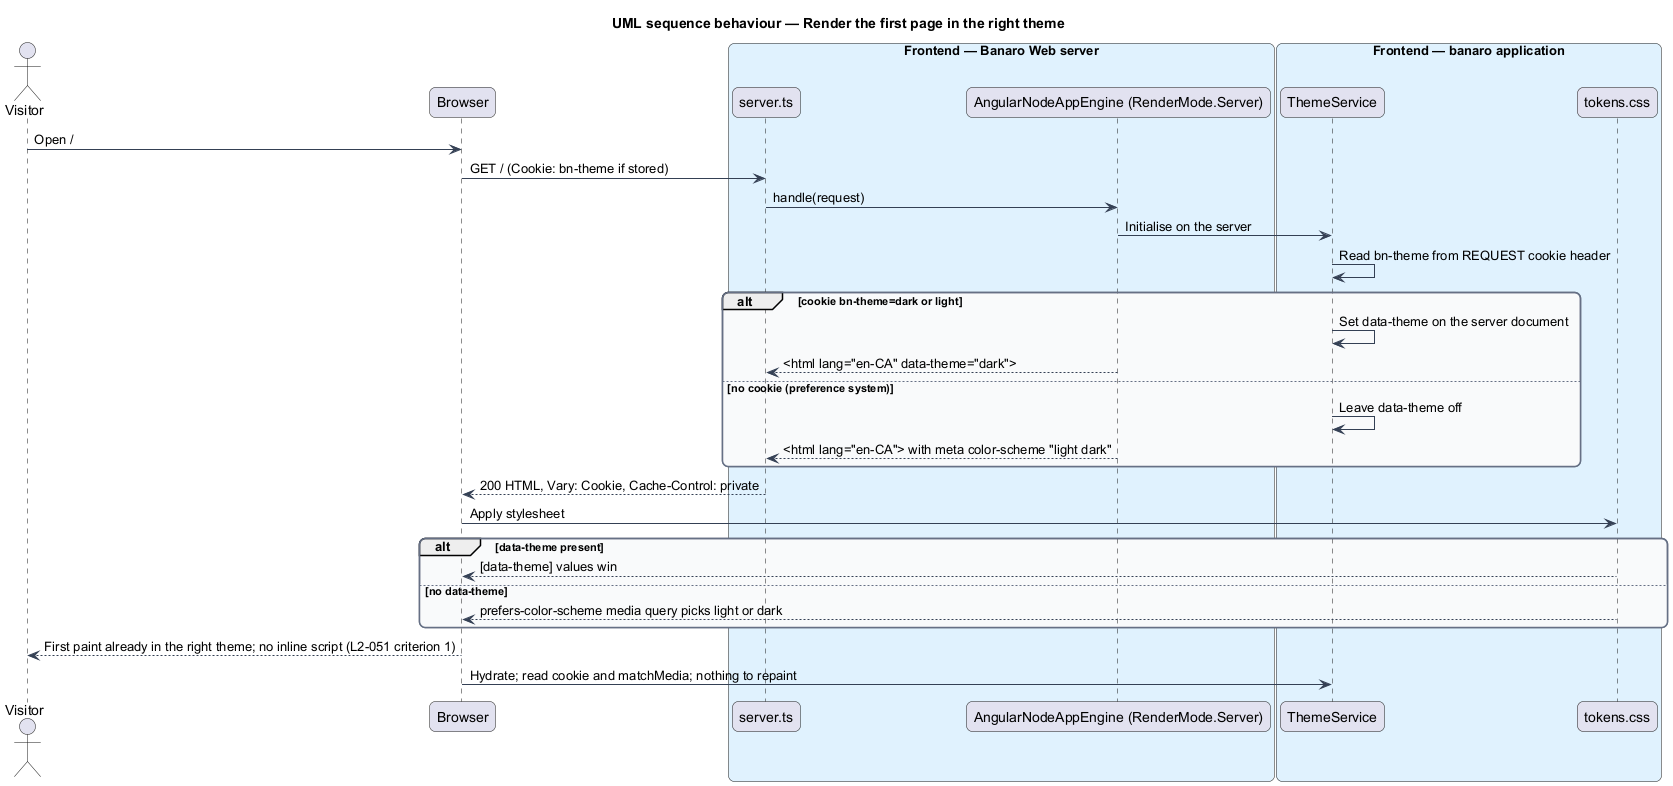

The diagram above was rendered by PlantUML. Its source (embedded in the PNG):
@startuml
title UML sequence behaviour — Render the first page in the right theme
skinparam backgroundColor #FFFFFF
skinparam shadowing false
skinparam roundcorner 12
skinparam defaultFontName Arial
skinparam ArrowColor #344054
skinparam rectangle {
  BorderColor #344054
  FontColor #101828
}
skinparam package {
  BorderColor #667085
  FontColor #101828
  BackgroundColor #F9FAFB
}
actor "Visitor" as actor
participant "Browser" as browser
box "Frontend — Banaro Web server" #E0F2FE
  participant "server.ts" as server
  participant "AngularNodeAppEngine (RenderMode.Server)" as engine
end box
box "Frontend — banaro application" #E0F2FE
  participant "ThemeService" as theme
  participant "tokens.css" as tokens
end box

actor -> browser : Open /
browser -> server : GET / (Cookie: bn-theme if stored)
server -> engine : handle(request)
engine -> theme : Initialise on the server
theme -> theme : Read bn-theme from REQUEST cookie header
alt cookie bn-theme=dark or light
  theme -> theme : Set data-theme on the server document
  engine --> server : <html lang="en-CA" data-theme="dark">
else no cookie (preference system)
  theme -> theme : Leave data-theme off
  engine --> server : <html lang="en-CA"> with meta color-scheme "light dark"
end
server --> browser : 200 HTML, Vary: Cookie, Cache-Control: private
browser -> tokens : Apply stylesheet
alt data-theme present
  tokens --> browser : [data-theme] values win
else no data-theme
  tokens --> browser : prefers-color-scheme media query picks light or dark
end
browser --> actor : First paint already in the right theme; no inline script (L2-051 criterion 1)
browser -> theme : Hydrate; read cookie and matchMedia; nothing to repaint
@enduml